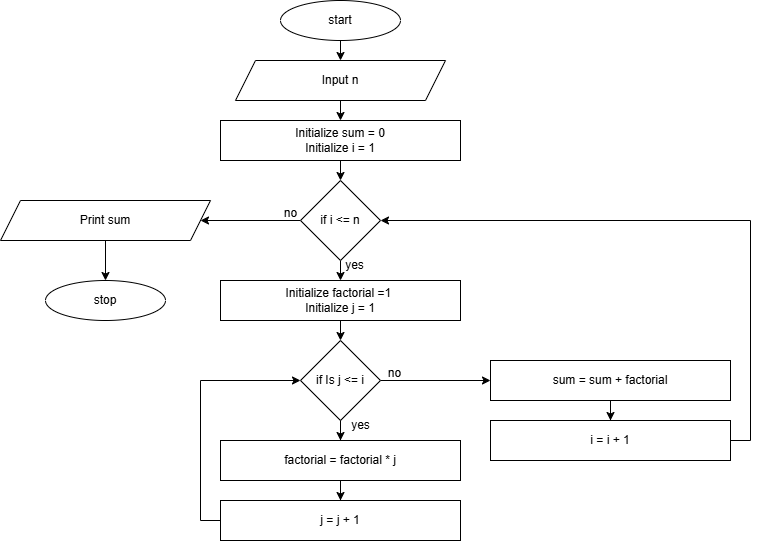

The diagram above was exported from draw.io. Its source (the exported page's mxGraphModel, read from the mxfile embedded in the PNG):
<mxGraphModel dx="954" dy="652" grid="1" gridSize="10" guides="1" tooltips="1" connect="1" arrows="1" fold="1" page="1" pageScale="1" pageWidth="827" pageHeight="1169" math="0" shadow="0">
  <root>
    <mxCell id="WIyWlLk6GJQsqaUBKTNV-0" />
    <mxCell id="WIyWlLk6GJQsqaUBKTNV-1" parent="WIyWlLk6GJQsqaUBKTNV-0" />
    <mxCell id="rnEgW0_Sk8d8JbA3-EIu-25" style="edgeStyle=orthogonalEdgeStyle;rounded=0;orthogonalLoop=1;jettySize=auto;html=1;exitX=0.5;exitY=1;exitDx=0;exitDy=0;entryX=0.5;entryY=0;entryDx=0;entryDy=0;" edge="1" parent="WIyWlLk6GJQsqaUBKTNV-1" source="rnEgW0_Sk8d8JbA3-EIu-0" target="rnEgW0_Sk8d8JbA3-EIu-1">
      <mxGeometry relative="1" as="geometry" />
    </mxCell>
    <mxCell id="rnEgW0_Sk8d8JbA3-EIu-0" value="start" style="ellipse;whiteSpace=wrap;html=1;" vertex="1" parent="WIyWlLk6GJQsqaUBKTNV-1">
      <mxGeometry x="320" y="20" width="120" height="40" as="geometry" />
    </mxCell>
    <mxCell id="rnEgW0_Sk8d8JbA3-EIu-26" style="edgeStyle=orthogonalEdgeStyle;rounded=0;orthogonalLoop=1;jettySize=auto;html=1;exitX=0.5;exitY=1;exitDx=0;exitDy=0;entryX=0.5;entryY=0;entryDx=0;entryDy=0;" edge="1" parent="WIyWlLk6GJQsqaUBKTNV-1" source="rnEgW0_Sk8d8JbA3-EIu-1" target="rnEgW0_Sk8d8JbA3-EIu-2">
      <mxGeometry relative="1" as="geometry" />
    </mxCell>
    <mxCell id="rnEgW0_Sk8d8JbA3-EIu-1" value="Input n" style="shape=parallelogram;perimeter=parallelogramPerimeter;whiteSpace=wrap;html=1;fixedSize=1;" vertex="1" parent="WIyWlLk6GJQsqaUBKTNV-1">
      <mxGeometry x="275" y="80" width="210" height="40" as="geometry" />
    </mxCell>
    <mxCell id="rnEgW0_Sk8d8JbA3-EIu-27" style="edgeStyle=orthogonalEdgeStyle;rounded=0;orthogonalLoop=1;jettySize=auto;html=1;exitX=0.5;exitY=1;exitDx=0;exitDy=0;entryX=0.5;entryY=0;entryDx=0;entryDy=0;" edge="1" parent="WIyWlLk6GJQsqaUBKTNV-1" source="rnEgW0_Sk8d8JbA3-EIu-2" target="rnEgW0_Sk8d8JbA3-EIu-3">
      <mxGeometry relative="1" as="geometry" />
    </mxCell>
    <mxCell id="rnEgW0_Sk8d8JbA3-EIu-2" value="Initialize sum = 0&lt;div&gt;Initialize i = 1&lt;/div&gt;" style="rounded=0;whiteSpace=wrap;html=1;" vertex="1" parent="WIyWlLk6GJQsqaUBKTNV-1">
      <mxGeometry x="260" y="140" width="240" height="40" as="geometry" />
    </mxCell>
    <mxCell id="rnEgW0_Sk8d8JbA3-EIu-18" style="edgeStyle=orthogonalEdgeStyle;rounded=0;orthogonalLoop=1;jettySize=auto;html=1;exitX=0.5;exitY=1;exitDx=0;exitDy=0;entryX=0.5;entryY=0;entryDx=0;entryDy=0;" edge="1" parent="WIyWlLk6GJQsqaUBKTNV-1" source="rnEgW0_Sk8d8JbA3-EIu-3" target="rnEgW0_Sk8d8JbA3-EIu-4">
      <mxGeometry relative="1" as="geometry" />
    </mxCell>
    <mxCell id="rnEgW0_Sk8d8JbA3-EIu-30" style="edgeStyle=orthogonalEdgeStyle;rounded=0;orthogonalLoop=1;jettySize=auto;html=1;exitX=0;exitY=0.5;exitDx=0;exitDy=0;" edge="1" parent="WIyWlLk6GJQsqaUBKTNV-1" source="rnEgW0_Sk8d8JbA3-EIu-3" target="rnEgW0_Sk8d8JbA3-EIu-28">
      <mxGeometry relative="1" as="geometry" />
    </mxCell>
    <mxCell id="rnEgW0_Sk8d8JbA3-EIu-3" value="if&amp;nbsp;i &amp;lt;= n" style="rhombus;whiteSpace=wrap;html=1;" vertex="1" parent="WIyWlLk6GJQsqaUBKTNV-1">
      <mxGeometry x="340" y="200" width="80" height="80" as="geometry" />
    </mxCell>
    <mxCell id="rnEgW0_Sk8d8JbA3-EIu-19" style="edgeStyle=orthogonalEdgeStyle;rounded=0;orthogonalLoop=1;jettySize=auto;html=1;exitX=0.5;exitY=1;exitDx=0;exitDy=0;entryX=0.5;entryY=0;entryDx=0;entryDy=0;" edge="1" parent="WIyWlLk6GJQsqaUBKTNV-1" source="rnEgW0_Sk8d8JbA3-EIu-4" target="rnEgW0_Sk8d8JbA3-EIu-6">
      <mxGeometry relative="1" as="geometry" />
    </mxCell>
    <mxCell id="rnEgW0_Sk8d8JbA3-EIu-4" value="Initialize factorial =1&amp;nbsp;&lt;div&gt;Initialize j = 1&lt;/div&gt;" style="rounded=0;whiteSpace=wrap;html=1;" vertex="1" parent="WIyWlLk6GJQsqaUBKTNV-1">
      <mxGeometry x="260" y="300" width="240" height="40" as="geometry" />
    </mxCell>
    <mxCell id="rnEgW0_Sk8d8JbA3-EIu-20" style="edgeStyle=orthogonalEdgeStyle;rounded=0;orthogonalLoop=1;jettySize=auto;html=1;exitX=0.5;exitY=1;exitDx=0;exitDy=0;" edge="1" parent="WIyWlLk6GJQsqaUBKTNV-1" source="rnEgW0_Sk8d8JbA3-EIu-6" target="rnEgW0_Sk8d8JbA3-EIu-8">
      <mxGeometry relative="1" as="geometry" />
    </mxCell>
    <mxCell id="rnEgW0_Sk8d8JbA3-EIu-21" style="edgeStyle=orthogonalEdgeStyle;rounded=0;orthogonalLoop=1;jettySize=auto;html=1;exitX=1;exitY=0.5;exitDx=0;exitDy=0;entryX=0;entryY=0.5;entryDx=0;entryDy=0;" edge="1" parent="WIyWlLk6GJQsqaUBKTNV-1" source="rnEgW0_Sk8d8JbA3-EIu-6" target="rnEgW0_Sk8d8JbA3-EIu-13">
      <mxGeometry relative="1" as="geometry" />
    </mxCell>
    <mxCell id="rnEgW0_Sk8d8JbA3-EIu-6" value="if&amp;nbsp;Is j &amp;lt;= i" style="rhombus;whiteSpace=wrap;html=1;" vertex="1" parent="WIyWlLk6GJQsqaUBKTNV-1">
      <mxGeometry x="340" y="360" width="80" height="80" as="geometry" />
    </mxCell>
    <mxCell id="rnEgW0_Sk8d8JbA3-EIu-11" value="" style="edgeStyle=orthogonalEdgeStyle;rounded=0;orthogonalLoop=1;jettySize=auto;html=1;" edge="1" parent="WIyWlLk6GJQsqaUBKTNV-1" source="rnEgW0_Sk8d8JbA3-EIu-8" target="rnEgW0_Sk8d8JbA3-EIu-10">
      <mxGeometry relative="1" as="geometry" />
    </mxCell>
    <mxCell id="rnEgW0_Sk8d8JbA3-EIu-8" value="factorial = factorial * j" style="rounded=0;whiteSpace=wrap;html=1;" vertex="1" parent="WIyWlLk6GJQsqaUBKTNV-1">
      <mxGeometry x="260" y="460" width="240" height="40" as="geometry" />
    </mxCell>
    <mxCell id="rnEgW0_Sk8d8JbA3-EIu-12" style="edgeStyle=orthogonalEdgeStyle;rounded=0;orthogonalLoop=1;jettySize=auto;html=1;exitX=0;exitY=0.5;exitDx=0;exitDy=0;entryX=0;entryY=0.5;entryDx=0;entryDy=0;" edge="1" parent="WIyWlLk6GJQsqaUBKTNV-1" source="rnEgW0_Sk8d8JbA3-EIu-10" target="rnEgW0_Sk8d8JbA3-EIu-6">
      <mxGeometry relative="1" as="geometry" />
    </mxCell>
    <mxCell id="rnEgW0_Sk8d8JbA3-EIu-10" value="j = j + 1" style="rounded=0;whiteSpace=wrap;html=1;" vertex="1" parent="WIyWlLk6GJQsqaUBKTNV-1">
      <mxGeometry x="260" y="520" width="240" height="40" as="geometry" />
    </mxCell>
    <mxCell id="rnEgW0_Sk8d8JbA3-EIu-16" value="" style="edgeStyle=orthogonalEdgeStyle;rounded=0;orthogonalLoop=1;jettySize=auto;html=1;" edge="1" parent="WIyWlLk6GJQsqaUBKTNV-1" source="rnEgW0_Sk8d8JbA3-EIu-13" target="rnEgW0_Sk8d8JbA3-EIu-15">
      <mxGeometry relative="1" as="geometry" />
    </mxCell>
    <mxCell id="rnEgW0_Sk8d8JbA3-EIu-13" value="sum = sum + factorial" style="rounded=0;whiteSpace=wrap;html=1;" vertex="1" parent="WIyWlLk6GJQsqaUBKTNV-1">
      <mxGeometry x="530" y="380" width="240" height="40" as="geometry" />
    </mxCell>
    <mxCell id="rnEgW0_Sk8d8JbA3-EIu-17" style="edgeStyle=orthogonalEdgeStyle;rounded=0;orthogonalLoop=1;jettySize=auto;html=1;exitX=1;exitY=0.5;exitDx=0;exitDy=0;entryX=1;entryY=0.5;entryDx=0;entryDy=0;" edge="1" parent="WIyWlLk6GJQsqaUBKTNV-1" source="rnEgW0_Sk8d8JbA3-EIu-15" target="rnEgW0_Sk8d8JbA3-EIu-3">
      <mxGeometry relative="1" as="geometry" />
    </mxCell>
    <mxCell id="rnEgW0_Sk8d8JbA3-EIu-15" value="i = i + 1" style="rounded=0;whiteSpace=wrap;html=1;" vertex="1" parent="WIyWlLk6GJQsqaUBKTNV-1">
      <mxGeometry x="530" y="440" width="240" height="40" as="geometry" />
    </mxCell>
    <mxCell id="rnEgW0_Sk8d8JbA3-EIu-22" value="no" style="text;html=1;align=center;verticalAlign=middle;resizable=0;points=[];autosize=1;strokeColor=none;fillColor=none;" vertex="1" parent="WIyWlLk6GJQsqaUBKTNV-1">
      <mxGeometry x="414" y="378" width="40" height="30" as="geometry" />
    </mxCell>
    <mxCell id="rnEgW0_Sk8d8JbA3-EIu-23" value="yes" style="text;html=1;align=center;verticalAlign=middle;resizable=0;points=[];autosize=1;strokeColor=none;fillColor=none;" vertex="1" parent="WIyWlLk6GJQsqaUBKTNV-1">
      <mxGeometry x="380" y="430" width="40" height="30" as="geometry" />
    </mxCell>
    <mxCell id="rnEgW0_Sk8d8JbA3-EIu-24" value="yes" style="text;html=1;align=center;verticalAlign=middle;resizable=0;points=[];autosize=1;strokeColor=none;fillColor=none;" vertex="1" parent="WIyWlLk6GJQsqaUBKTNV-1">
      <mxGeometry x="374" y="270" width="40" height="30" as="geometry" />
    </mxCell>
    <mxCell id="rnEgW0_Sk8d8JbA3-EIu-34" style="edgeStyle=orthogonalEdgeStyle;rounded=0;orthogonalLoop=1;jettySize=auto;html=1;exitX=0.5;exitY=1;exitDx=0;exitDy=0;entryX=0.5;entryY=0;entryDx=0;entryDy=0;" edge="1" parent="WIyWlLk6GJQsqaUBKTNV-1" source="rnEgW0_Sk8d8JbA3-EIu-28" target="rnEgW0_Sk8d8JbA3-EIu-32">
      <mxGeometry relative="1" as="geometry" />
    </mxCell>
    <mxCell id="rnEgW0_Sk8d8JbA3-EIu-28" value="Print sum" style="shape=parallelogram;perimeter=parallelogramPerimeter;whiteSpace=wrap;html=1;fixedSize=1;" vertex="1" parent="WIyWlLk6GJQsqaUBKTNV-1">
      <mxGeometry x="40" y="220" width="210" height="40" as="geometry" />
    </mxCell>
    <mxCell id="rnEgW0_Sk8d8JbA3-EIu-31" value="no" style="text;html=1;align=center;verticalAlign=middle;resizable=0;points=[];autosize=1;strokeColor=none;fillColor=none;" vertex="1" parent="WIyWlLk6GJQsqaUBKTNV-1">
      <mxGeometry x="310" y="218" width="40" height="30" as="geometry" />
    </mxCell>
    <mxCell id="rnEgW0_Sk8d8JbA3-EIu-32" value="stop" style="ellipse;whiteSpace=wrap;html=1;" vertex="1" parent="WIyWlLk6GJQsqaUBKTNV-1">
      <mxGeometry x="85" y="300" width="120" height="40" as="geometry" />
    </mxCell>
  </root>
</mxGraphModel>